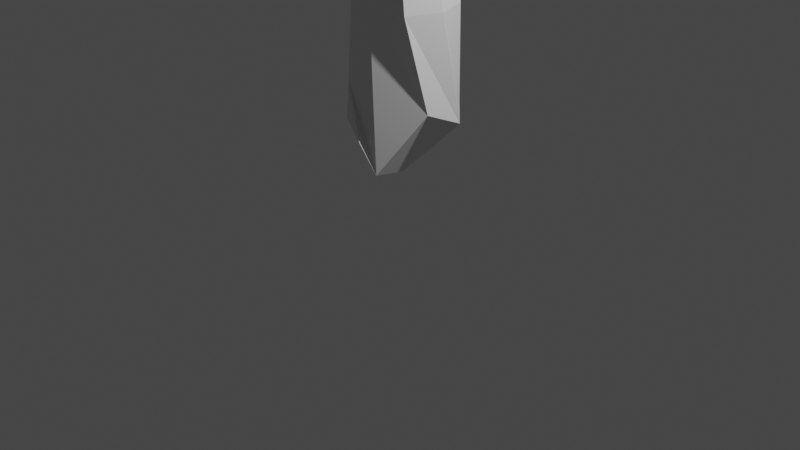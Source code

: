 # Source: wood2.blend  (saved by Blender 3.6.13; exported with 4.5.12 LTS)
import bpy
from mathutils import Matrix  # noqa: F401  (used for matrix-valued properties, if any)

bpy.ops.wm.read_factory_settings(use_empty=True)
scene = bpy.context.scene
scene.name = 'Scene'

# ---- collections
col_collection = bpy.data.collections.new('Collection'); scene.collection.children.link(col_collection)

# ---- materials (node trees are filled in below, after node groups)
mat_material = bpy.data.materials.new('Material')
mat_material.alpha_threshold = 0.0
mat_material.use_transparent_shadow = False
mat_material.roughness = 0.5
mat_material.line_color = (0.0, 0.0, 0.0, 1.0)

# ---- material node trees
mat_material.use_nodes = True; mat_material.node_tree.nodes.clear()
_N = mat_material.node_tree.nodes; _L = mat_material.node_tree.links
n0 = _N.new('ShaderNodeOutputMaterial'); n0.name = 'Material Output'; n0.location = (300, 300)
n1 = _N.new('ShaderNodeBsdfPrincipled'); n1.name = 'Principled BSDF'; n1.location = (10, 300)
n1.distribution = 'GGX'
n1.subsurface_method = 'RANDOM_WALK_SKIN'
n1.inputs[3].default_value = 1.45
n1.inputs[27].default_value = (0.0, 0.0, 0.0, 1.0)
n1.inputs[28].default_value = 1.0
_L.new(n1.outputs[0], n0.inputs[0])
n0.is_active_output = True

# ---- world
world_world = bpy.data.worlds.new('World'); scene.world = world_world
world_world.use_nodes = True; world_world.node_tree.nodes.clear()
_N = world_world.node_tree.nodes; _L = world_world.node_tree.links
n0 = _N.new('ShaderNodeOutputWorld'); n0.name = 'World Output'; n0.location = (300, 300)
n1 = _N.new('ShaderNodeBackground'); n1.name = 'Background'; n1.location = (10, 300)
n1.inputs[0].default_value = (0.05088, 0.05088, 0.05088, 1.0)
_L.new(n1.outputs[0], n0.inputs[0])
n0.is_active_output = True
world_world.color = (0.05088, 0.05088, 0.05088)
world_world.use_sun_shadow = False
world_world.sun_shadow_jitter_overblur = 0.0

# ---- cameras
cam_camera = bpy.data.cameras.new('Camera')
cam_camera.clip_end = 100.0
cam_camera.ortho_scale = 7.314

# ---- lights
light_light = bpy.data.lights.new('Light', 'POINT')
light_light.transmission_factor = 0.0
light_light.energy = 1000.0
light_light.shadow_soft_size = 0.1
light_light.shadow_maximum_resolution = 0.006
light_light.use_absolute_resolution = True

# ---- meshes
me_cube = bpy.data.meshes.new('Cube')
me_cube.from_pydata([(0.4465, 0.3532, 2.249), (0.3539, 0.4682, 1.268), (0.4465, -0.3575, 2.249), (0.5853, -0.1906, 1.321), (-0.2642, 0.3532, 2.249), (-0.2918, 0.3805, 1.484), (-0.2642, -0.3575, 2.249), (-0.2918, -0.3852, 1.484), (-0.4293, -0.0004548, 1.484), (0.5759, -0.005611, 2.249), (-0.3919, -0.0003645, 2.249), (0.6418, 0.1766, 1.164), (0.07677, 0.5446, 0.7509), (0.09463, -0.4519, 2.249), (0.2304, -0.5123, 0.7047), (0.09288, 0.4756, 2.249), (0.1146, -0.06146, 0.5788), (-1.185, -0.4511, 4.449), (-0.01282, -0.4519, 3.321), (-0.3717, -0.3575, 3.321), (0.6356, -0.02357, 3.24), (0.5345, -0.2063, 3.413), (-0.4993, -0.0003645, 3.321), (-0.3717, 0.3532, 3.321), (-0.01457, 0.4756, 3.321), (0.5343, 0.1632, 3.412), (0.4649, -0.2063, 3.55), (-1.339, -0.3597, 4.238), (0.2968, 0.009722, 4.257), (0.2102, -0.3445, 4.17), (-1.406, -0.003161, 4.128), (-1.328, 0.3508, 4.228), (-1.121, 0.4744, 4.518), (0.1859, 0.3657, 4.176), (-1.184, 0.001358, 4.779), (0.4735, -0.005611, 3.856), (0.4647, 0.1632, 3.549), (0.4684, -0.005611, 3.095), (0.339, -0.3575, 3.321), (0.339, 0.3532, 3.321), (0.3424, -0.3575, 3.55), (0.5205, -0.02351, 3.758), (0.3424, 0.3532, 3.55), (0.8753, 0.004156, 3.962), (1.096, 0.004098, 3.633), (1.036, -0.1786, 3.761), (1.036, 0.1909, 3.761), (0.9061, -0.1786, 3.843), (0.9061, 0.1909, 3.843), (0.06994, -0.41, 4.062), (-0.05395, 0.4666, 3.977), (-0.0895, -0.4397, 3.724), (-0.0004523, 0.01593, 4.064), (-0.1614, 3.529e-05, 6.599), (-0.09181, 0.4878, 3.687), (-0.5142, -0.08719, 0.7503), (-0.3998, -0.3217, 1.065), (-0.2101, 0.4238, 0.8545), (-0.4688, 0.2988, 1.017), (-0.03578, -0.1861, 0.7026), (0.04299, -0.5584, 1.003), (-0.1322, 0.02543, 4.059)], [(7, 60), (5, 57)], [(15, 4, 23, 24), (14, 13, 6, 7), (8, 10, 4, 5), (16, 11, 3, 14), (11, 9, 2, 3), (12, 15, 0, 1), (1, 0, 9, 11), (12, 1, 11, 16), (7, 6, 10, 8), (10, 6, 19, 22), (2, 9, 37, 38), (8, 5, 58, 55), (5, 4, 15, 12), (5, 12, 57, 58), (3, 2, 13, 14), (4, 10, 22, 23), (19, 18, 51, 17, 27), (23, 22, 30, 31), (24, 23, 31, 32, 54), (13, 2, 38, 18), (0, 15, 24, 39), (6, 13, 18, 19), (9, 0, 39, 37), (34, 30, 27, 17), (32, 31, 30, 34), (33, 50, 52, 28), (28, 52, 49, 29), (18, 40, 29, 49, 51), (22, 19, 27, 30), (39, 24, 42), (26, 21, 45, 47), (40, 35, 28, 29), (40, 18, 38), (42, 24, 54, 50, 33), (35, 42, 33, 28), (41, 26, 47, 43), (20, 21, 38, 37), (25, 20, 37, 39), (21, 26, 40, 38), (41, 36, 42, 35), (26, 41, 35, 40), (36, 25, 39, 42), (45, 44, 43, 47), (48, 43, 44, 46), (21, 20, 44, 45), (25, 36, 48, 46), (36, 41, 43, 48), (20, 25, 46, 44), (32, 54, 61, 51, 17), (52, 50, 53), (49, 52, 53, 34, 17), (51, 49, 17), (53, 50, 32, 34), (50, 54, 32), (51, 61, 54, 50, 49), (54, 52, 50), (54, 61, 52), (51, 34, 17), (54, 34, 32), (34, 61, 54), (58, 57, 59, 55), (55, 59, 60, 56), (7, 8, 55, 56), (14, 7, 56, 60), (16, 14, 60, 59), (12, 16, 59, 57), (61, 34, 51), (61, 52, 50, 54), (52, 61, 51, 49)])
_uv = me_cube.uv_layers.new(name='UVMap')
_uv.uv.foreach_set('vector', [0.625, 0.375, 0.625, 0.25, 0.625, 0.25, 0.625, 0.375, 0.375, 0.875, 0.625, 0.875, 0.625, 1.0, 0.375, 1.0, 0.375, 0.125, 0.625, 0.125, 0.625, 0.25, 0.375, 0.25, 0.25, 0.625, 0.375, 0.625, 0.375, 0.75, 0.25, 0.75, 0.375, 0.625, 0.625, 0.625, 0.625, 0.75, 0.375, 0.75, 0.375, 0.375, 0.625, 0.375, 0.625, 0.5, 0.375, 0.5, 0.375, 0.5, 0.625, 0.5, 0.625, 0.625, 0.375, 0.625, 0.25, 0.5, 0.375, 0.5, 0.375, 0.625, 0.25, 0.625, 0.375, 0.0, 0.625, 0.0, 0.625, 0.125, 0.375, 0.125, 0.625, 0.125, 0.625, 0.0, 0.625, 0.0, 0.625, 0.125, 0.625, 0.75, 0.625, 0.625, 0.625, 0.625, 0.625, 0.75, 0.375, 0.125, 0.375, 0.25, 0.375, 0.25, 0.375, 0.125, 0.375, 0.25, 0.625, 0.25, 0.625, 0.375, 0.375, 0.375, 0.375, 0.25, 0.375, 0.375, 0.375, 0.375, 0.375, 0.25, 0.375, 0.75, 0.625, 0.75, 0.625, 0.875, 0.375, 0.875, 0.625, 0.25, 0.625, 0.125, 0.625, 0.125, 0.625, 0.25, 0.625, 1.0, 0.625, 0.875, 0.625, 0.875, 0.625, 0.875, 0.625, 1.0, 0.625, 0.25, 0.625, 0.125, 0.625, 0.125, 0.625, 0.25, 0.625, 0.375, 0.625, 0.25, 0.625, 0.25, 0.625, 0.375, 0.625, 0.375, 0.625, 0.875, 0.625, 0.75, 0.625, 0.75, 0.625, 0.875, 0.625, 0.5, 0.625, 0.375, 0.625, 0.375, 0.625, 0.5, 0.625, 1.0, 0.625, 0.875, 0.625, 0.875, 0.625, 1.0, 0.625, 0.625, 0.625, 0.5, 0.625, 0.5, 0.625, 0.625, 0.75, 0.625, 0.875, 0.625, 0.875, 0.75, 0.75, 0.75, 0.75, 0.5, 0.875, 0.5, 0.875, 0.625, 0.75, 0.625, 0.625, 0.5, 0.7345, 0.5, 0.7289, 0.625, 0.625, 0.625, 0.625, 0.625, 0.7289, 0.625, 0.7104, 0.75, 0.625, 0.75, 0.625, 0.875, 0.625, 0.75, 0.625, 0.75, 0.625, 0.8354, 0.625, 0.875, 0.625, 0.125, 0.625, 0.0, 0.625, 0.0, 0.625, 0.125, 0.625, 0.5, 0.625, 0.375, 0.625, 0.5, 0.625, 0.7354, 0.625, 0.7354, 0.625, 0.7354, 0.625, 0.7354, 0.625, 0.75, 0.625, 0.625, 0.625, 0.625, 0.625, 0.75, 0.625, 0.75, 0.625, 0.875, 0.625, 0.75, 0.625, 0.5, 0.625, 0.375, 0.625, 0.375, 0.625, 0.3905, 0.625, 0.5, 0.625, 0.625, 0.625, 0.5, 0.625, 0.5, 0.625, 0.625, 0.625, 0.6244, 0.625, 0.7354, 0.625, 0.7354, 0.625, 0.6244, 0.625, 0.625, 0.625, 0.7354, 0.625, 0.75, 0.625, 0.625, 0.625, 0.5144, 0.625, 0.625, 0.625, 0.625, 0.625, 0.5, 0.625, 0.7354, 0.625, 0.7354, 0.625, 0.75, 0.625, 0.75, 0.625, 0.6244, 0.625, 0.5144, 0.625, 0.5, 0.625, 0.625, 0.625, 0.7354, 0.625, 0.6244, 0.625, 0.625, 0.625, 0.75, 0.625, 0.5144, 0.625, 0.5144, 0.625, 0.5, 0.625, 0.5, 0.625, 0.7354, 0.625, 0.625, 0.625, 0.6244, 0.625, 0.7354, 0.625, 0.5144, 0.625, 0.6244, 0.625, 0.625, 0.625, 0.5144, 0.625, 0.7354, 0.625, 0.625, 0.625, 0.625, 0.625, 0.7354, 0.625, 0.5144, 0.625, 0.5144, 0.625, 0.5144, 0.625, 0.5144, 0.625, 0.5144, 0.625, 0.6244, 0.625, 0.6244, 0.625, 0.5144, 0.625, 0.625, 0.625, 0.5144, 0.625, 0.5144, 0.625, 0.625, 0.625, 0.375, 0.625, 0.375, 0.625, 0.6293, 0.625, 0.875, 0.625, 0.875, 0.7289, 0.625, 0.7345, 0.5, 0.7424, 0.625, 0.7104, 0.75, 0.7289, 0.625, 0.7424, 0.625, 0.75, 0.625, 0.75, 0.75, 0.625, 0.875, 0.625, 0.8354, 0.625, 0.875, 0.7424, 0.625, 0.7345, 0.5, 0.75, 0.5, 0.75, 0.625, 0.625, 0.3905, 0.625, 0.375, 0.625, 0.375, 0.0, 0.0, 0.0, 0.0, 0.0, 0.0, 0.0, 0.0, 0.0, 0.0, 0.625, 0.375, 0.7289, 0.625, 0.7345, 0.5, 0.625, 0.375, 0.625, 0.6293, 0.7289, 0.625, 0.625, 0.875, 0.75, 0.625, 0.75, 0.75, 0.625, 0.375, 0.75, 0.625, 0.75, 0.5, 0.0, 0.0, 0.0, 0.0, 0.0, 0.0, 0.125, 0.5, 0.25, 0.5, 0.25, 0.625, 0.125, 0.625, 0.125, 0.625, 0.25, 0.625, 0.25, 0.75, 0.125, 0.75, 0.375, 0.0, 0.375, 0.125, 0.375, 0.125, 0.375, 0.0, 0.375, 0.875, 0.375, 1.0, 0.375, 1.0, 0.375, 0.875, 0.25, 0.625, 0.25, 0.75, 0.25, 0.75, 0.25, 0.625, 0.25, 0.5, 0.25, 0.625, 0.25, 0.625, 0.25, 0.5, 0.0, 0.0, 0.0, 0.0, 0.0, 0.0, 0.0, 0.0, 0.0, 0.0, 0.0, 0.0, 0.0, 0.0, 0.7289, 0.625, 0.625, 0.6293, 0.625, 0.875, 0.625, 0.8354])
me_cube.materials.append(mat_material)
me_cube.use_mirror_vertex_groups = False
me_cube.update()

# ---- objects
ob_cube = bpy.data.objects.new('Cube', me_cube)
ob_light = bpy.data.objects.new('Light', light_light)
ob_camera = bpy.data.objects.new('Camera', cam_camera)

# ---- transforms, parenting, visibility, modifiers, constraints
ob_cube.location = (0.0, 0.0, 0.0)
ob_cube.lock_rotations_4d = False
ob_cube.empty_display_type = 'ARROWS'
ob_cube.lineart.crease_threshold = 0.0
ob_light.location = (4.076, 1.005, 5.904)
ob_light.rotation_euler = (0.6503, 0.05522, 1.866)
ob_light.lock_rotations_4d = False
ob_light.empty_display_type = 'ARROWS'
ob_light.color = (0.0, 0.0, 0.0, 0.0)
ob_light.lineart.crease_threshold = 0.0
ob_camera.location = (7.359, -6.926, 4.958)
ob_camera.rotation_euler = (1.109, 0.0, 0.8149)
ob_camera.lock_rotations_4d = False
ob_camera.empty_display_type = 'ARROWS'
ob_camera.color = (0.0, 0.0, 0.0, 0.0)
ob_camera.display_type = 'WIRE'
ob_camera.lineart.crease_threshold = 0.0

# ---- collection membership
col_collection.objects.link(ob_cube)
col_collection.objects.link(ob_light)
col_collection.objects.link(ob_camera)

# ---- scene / render settings (as saved in the file)
scene.camera = ob_camera
scene.frame_start = 1; scene.frame_end = 250; scene.frame_set(1)
scene.render.engine = 'BLENDER_EEVEE_NEXT'
scene.cycles.sampling_pattern = 'TABULATED_SOBOL'
scene.view_settings.view_transform = 'Filmic'
bpy.context.view_layer.update()
